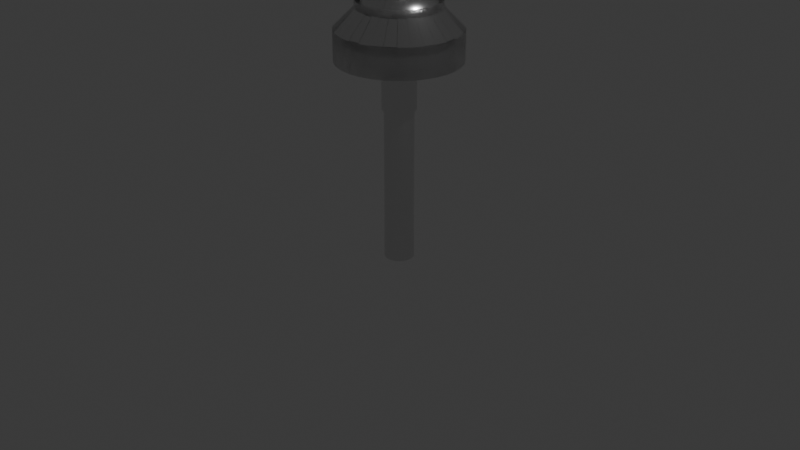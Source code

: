 # Source: bou.blend  (saved by Blender 4.0.36; exported with 4.5.12 LTS)
import bpy
from mathutils import Matrix  # noqa: F401  (used for matrix-valued properties, if any)

bpy.ops.wm.read_factory_settings(use_empty=True)
scene = bpy.context.scene
scene.name = 'Scene'

# ---- collections
col_collection = bpy.data.collections.new('Collection'); scene.collection.children.link(col_collection)

# ---- materials (node trees are filled in below, after node groups)
mat_x = bpy.data.materials.new('マテリアル')
mat_x.use_transparent_shadow = False

# ---- material node trees
mat_x.use_nodes = True; mat_x.node_tree.nodes.clear()
_N = mat_x.node_tree.nodes; _L = mat_x.node_tree.links
n0 = _N.new('ShaderNodeBsdfPrincipled'); n0.name = 'プリンシプルBSDF'; n0.location = (10, 300)
n0.inputs[1].default_value = 1.0
n0.inputs[2].default_value = 0.2
n0.inputs[3].default_value = 1.45
n1 = _N.new('ShaderNodeOutputMaterial'); n1.name = 'マテリアル出力'; n1.location = (300, 300)
_L.new(n0.outputs[0], n1.inputs[0])
n1.is_active_output = True

# ---- world
world_world = bpy.data.worlds.new('World'); scene.world = world_world
world_world.use_nodes = True; world_world.node_tree.nodes.clear()
_N = world_world.node_tree.nodes; _L = world_world.node_tree.links
n0 = _N.new('ShaderNodeOutputWorld'); n0.name = 'World Output'; n0.location = (300, 300)
n1 = _N.new('ShaderNodeBackground'); n1.name = 'Background'; n1.location = (10, 300)
n1.inputs[0].default_value = (0.05088, 0.05088, 0.05088, 1.0)
_L.new(n1.outputs[0], n0.inputs[0])
n0.is_active_output = True
world_world.color = (0.05088, 0.05088, 0.05088)
world_world.use_sun_shadow = False
world_world.sun_shadow_jitter_overblur = 0.0

# ---- cameras
cam_camera = bpy.data.cameras.new('Camera')
cam_camera.clip_end = 100.0
cam_camera.ortho_scale = 7.314

# ---- lights
light_light = bpy.data.lights.new('Light', 'POINT')
light_light.transmission_factor = 0.0
light_light.use_soft_falloff = False
light_light.energy = 1000.0
light_light.shadow_soft_size = 0.1
light_light.shadow_maximum_resolution = 0.006
light_light.use_absolute_resolution = True

# ---- meshes
me_004 = bpy.data.meshes.new('円柱.004')
me_004.from_pydata([(0.0, 1.0, -1.0), (0.0, 1.0, 1.0), (0.1951, 0.9808, -1.0), (0.1951, 0.9808, 1.0), (0.3827, 0.9239, -1.0), (0.3827, 0.9239, 1.0), (0.5556, 0.8315, -1.0), (0.5556, 0.8315, 1.0), (0.7071, 0.7071, -1.0), (0.7071, 0.7071, 1.0), (0.8315, 0.5556, -1.0), (0.8315, 0.5556, 1.0), (0.9239, 0.3827, -1.0), (0.9239, 0.3827, 1.0), (0.9808, 0.1951, -1.0), (0.9808, 0.1951, 1.0), (1.0, 0.0, -1.0), (1.0, 0.0, 1.0), (0.9808, -0.1951, -1.0), (0.9808, -0.1951, 1.0), (0.9239, -0.3827, -1.0), (0.9239, -0.3827, 1.0), (0.8315, -0.5556, -1.0), (0.8315, -0.5556, 1.0), (0.7071, -0.7071, -1.0), (0.7071, -0.7071, 1.0), (0.5556, -0.8315, -1.0), (0.5556, -0.8315, 1.0), (0.3827, -0.9239, -1.0), (0.3827, -0.9239, 1.0), (0.1951, -0.9808, -1.0), (0.1951, -0.9808, 1.0), (0.0, -1.0, -1.0), (0.0, -1.0, 1.0), (-0.1951, -0.9808, -1.0), (-0.1951, -0.9808, 1.0), (-0.3827, -0.9239, -1.0), (-0.3827, -0.9239, 1.0), (-0.5556, -0.8315, -1.0), (-0.5556, -0.8315, 1.0), (-0.7071, -0.7071, -1.0), (-0.7071, -0.7071, 1.0), (-0.8315, -0.5556, -1.0), (-0.8315, -0.5556, 1.0), (-0.9239, -0.3827, -1.0), (-0.9239, -0.3827, 1.0), (-0.9808, -0.1951, -1.0), (-0.9808, -0.1951, 1.0), (-1.0, 0.0, -1.0), (-1.0, 0.0, 1.0), (-0.9808, 0.1951, -1.0), (-0.9808, 0.1951, 1.0), (-0.9239, 0.3827, -1.0), (-0.9239, 0.3827, 1.0), (-0.8315, 0.5556, -1.0), (-0.8315, 0.5556, 1.0), (-0.7071, 0.7071, -1.0), (-0.7071, 0.7071, 1.0), (-0.5556, 0.8315, -1.0), (-0.5556, 0.8315, 1.0), (-0.3827, 0.9239, -1.0), (-0.3827, 0.9239, 1.0), (-0.1951, 0.9808, -1.0), (-0.1951, 0.9808, 1.0)], [], [(0, 1, 3, 2), (2, 3, 5, 4), (4, 5, 7, 6), (6, 7, 9, 8), (8, 9, 11, 10), (10, 11, 13, 12), (12, 13, 15, 14), (14, 15, 17, 16), (16, 17, 19, 18), (18, 19, 21, 20), (20, 21, 23, 22), (22, 23, 25, 24), (24, 25, 27, 26), (26, 27, 29, 28), (28, 29, 31, 30), (30, 31, 33, 32), (32, 33, 35, 34), (34, 35, 37, 36), (36, 37, 39, 38), (38, 39, 41, 40), (40, 41, 43, 42), (42, 43, 45, 44), (44, 45, 47, 46), (46, 47, 49, 48), (48, 49, 51, 50), (50, 51, 53, 52), (52, 53, 55, 54), (54, 55, 57, 56), (56, 57, 59, 58), (58, 59, 61, 60), (3, 1, 63, 61, 59, 57, 55, 53, 51, 49, 47, 45, 43, 41, 39, 37, 35, 33, 31, 29, 27, 25, 23, 21, 19, 17, 15, 13, 11, 9, 7, 5), (60, 61, 63, 62), (62, 63, 1, 0), (0, 2, 4, 6, 8, 10, 12, 14, 16, 18, 20, 22, 24, 26, 28, 30, 32, 34, 36, 38, 40, 42, 44, 46, 48, 50, 52, 54, 56, 58, 60, 62)])
me_004.polygons.foreach_set('use_smooth', [True] * 34)
_uv = me_004.uv_layers.new(name='UVマップ')
_uv.uv.foreach_set('vector', [1.0, 0.5, 1.0, 1.0, 0.9688, 1.0, 0.9688, 0.5, 0.9688, 0.5, 0.9688, 1.0, 0.9375, 1.0, 0.9375, 0.5, 0.9375, 0.5, 0.9375, 1.0, 0.9062, 1.0, 0.9062, 0.5, 0.9062, 0.5, 0.9062, 1.0, 0.875, 1.0, 0.875, 0.5, 0.875, 0.5, 0.875, 1.0, 0.8438, 1.0, 0.8438, 0.5, 0.8438, 0.5, 0.8438, 1.0, 0.8125, 1.0, 0.8125, 0.5, 0.8125, 0.5, 0.8125, 1.0, 0.7812, 1.0, 0.7812, 0.5, 0.7812, 0.5, 0.7812, 1.0, 0.75, 1.0, 0.75, 0.5, 0.75, 0.5, 0.75, 1.0, 0.7188, 1.0, 0.7188, 0.5, 0.7188, 0.5, 0.7188, 1.0, 0.6875, 1.0, 0.6875, 0.5, 0.6875, 0.5, 0.6875, 1.0, 0.6562, 1.0, 0.6562, 0.5, 0.6562, 0.5, 0.6562, 1.0, 0.625, 1.0, 0.625, 0.5, 0.625, 0.5, 0.625, 1.0, 0.5938, 1.0, 0.5938, 0.5, 0.5938, 0.5, 0.5938, 1.0, 0.5625, 1.0, 0.5625, 0.5, 0.5625, 0.5, 0.5625, 1.0, 0.5312, 1.0, 0.5312, 0.5, 0.5312, 0.5, 0.5312, 1.0, 0.5, 1.0, 0.5, 0.5, 0.5, 0.5, 0.5, 1.0, 0.4688, 1.0, 0.4688, 0.5, 0.4688, 0.5, 0.4688, 1.0, 0.4375, 1.0, 0.4375, 0.5, 0.4375, 0.5, 0.4375, 1.0, 0.4062, 1.0, 0.4062, 0.5, 0.4062, 0.5, 0.4062, 1.0, 0.375, 1.0, 0.375, 0.5, 0.375, 0.5, 0.375, 1.0, 0.3438, 1.0, 0.3438, 0.5, 0.3438, 0.5, 0.3438, 1.0, 0.3125, 1.0, 0.3125, 0.5, 0.3125, 0.5, 0.3125, 1.0, 0.2812, 1.0, 0.2812, 0.5, 0.2812, 0.5, 0.2812, 1.0, 0.25, 1.0, 0.25, 0.5, 0.25, 0.5, 0.25, 1.0, 0.2188, 1.0, 0.2188, 0.5, 0.2188, 0.5, 0.2188, 1.0, 0.1875, 1.0, 0.1875, 0.5, 0.1875, 0.5, 0.1875, 1.0, 0.1562, 1.0, 0.1562, 0.5, 0.1562, 0.5, 0.1562, 1.0, 0.125, 1.0, 0.125, 0.5, 0.125, 0.5, 0.125, 1.0, 0.09375, 1.0, 0.09375, 0.5, 0.09375, 0.5, 0.09375, 1.0, 0.0625, 1.0, 0.0625, 0.5, 0.2968, 0.4854, 0.25, 0.49, 0.2032, 0.4854, 0.1582, 0.4717, 0.1167, 0.4496, 0.08029, 0.4197, 0.05045, 0.3833, 0.02827, 0.3418, 0.01461, 0.2968, 0.01, 0.25, 0.01461, 0.2032, 0.02827, 0.1582, 0.05045, 0.1167, 0.08029, 0.08029, 0.1167, 0.05045, 0.1582, 0.02827, 0.2032, 0.01461, 0.25, 0.01, 0.2968, 0.01461, 0.3418, 0.02827, 0.3833, 0.05045, 0.4197, 0.08029, 0.4496, 0.1167, 0.4717, 0.1582, 0.4854, 0.2032, 0.49, 0.25, 0.4854, 0.2968, 0.4717, 0.3418, 0.4496, 0.3833, 0.4197, 0.4197, 0.3833, 0.4496, 0.3418, 0.4717, 0.0625, 0.5, 0.0625, 1.0, 0.03125, 1.0, 0.03125, 0.5, 0.03125, 0.5, 0.03125, 1.0, 0.0, 1.0, 0.0, 0.5, 0.75, 0.49, 0.7968, 0.4854, 0.8418, 0.4717, 0.8833, 0.4496, 0.9197, 0.4197, 0.9496, 0.3833, 0.9717, 0.3418, 0.9854, 0.2968, 0.99, 0.25, 0.9854, 0.2032, 0.9717, 0.1582, 0.9496, 0.1167, 0.9197, 0.08029, 0.8833, 0.05045, 0.8418, 0.02827, 0.7968, 0.01461, 0.75, 0.01, 0.7032, 0.01461, 0.6582, 0.02827, 0.6167, 0.05045, 0.5803, 0.08029, 0.5504, 0.1167, 0.5283, 0.1582, 0.5146, 0.2032, 0.51, 0.25, 0.5146, 0.2968, 0.5283, 0.3418, 0.5504, 0.3833, 0.5803, 0.4197, 0.6167, 0.4496, 0.6582, 0.4717, 0.7032, 0.4854])
me_004.materials.append(mat_x)
me_004.update()
me_001 = bpy.data.meshes.new('円柱.001')
me_001.from_pydata([(0.0, 2.099, 0.9578), (0.4096, 2.059, 0.9578), (-0.4096, 2.059, 0.9578), (0.0, 3.333, 1.188), (0.0, 4.977, 1.495), (-0.6502, 3.269, 1.188), (0.6502, 3.269, 1.188), (0.0, 3.333, 1.071), (-0.6502, 3.269, 1.071), (0.6502, 3.269, 1.071), (1.275, 3.079, 1.071), (1.852, 2.771, 1.071), (1.275, 3.079, 1.188), (0.8034, 1.94, 0.9578), (1.905, 4.598, 1.495), (1.852, 2.771, 1.188), (1.166, 1.746, 0.9578), (2.765, 4.138, 1.495), (2.357, 2.357, 1.188), (1.484, 1.484, 0.9578), (3.519, 3.519, 1.495), (2.771, 1.852, 1.188), (2.357, 2.357, 1.071), (2.771, 1.852, 1.071), (3.079, 1.275, 1.071), (3.269, 0.6502, 1.071), (3.079, 1.275, 1.188), (1.94, 0.8034, 0.9578), (4.598, 1.905, 1.495), (3.269, 0.6502, 1.188), (2.059, 0.4096, 0.9578), (4.881, 0.9709, 1.495), (3.333, 0.0, 1.188), (2.099, 0.0, 0.9578), (4.977, 0.0, 1.495), (3.269, -0.6502, 1.188), (3.333, 1.561e-09, 1.071), (3.269, -0.6502, 1.071), (3.079, -1.275, 1.071), (2.771, -1.852, 1.071), (3.079, -1.275, 1.188), (1.94, -0.8034, 0.9578), (4.598, -1.905, 1.495), (2.771, -1.852, 1.188), (1.746, -1.166, 0.9578), (4.138, -2.765, 1.495), (2.357, -2.357, 1.188), (1.484, -1.484, 0.9578), (3.519, -3.519, 1.495), (1.852, -2.771, 1.188), (2.357, -2.357, 1.071), (1.852, -2.771, 1.071), (1.275, -3.079, 1.071), (0.6502, -3.269, 1.071), (1.275, -3.079, 1.188), (0.8034, -1.94, 0.9578), (1.905, -4.598, 1.495), (0.6502, -3.269, 1.188), (0.4096, -2.059, 0.9578), (0.9709, -4.881, 1.495), (0.0, -3.333, 1.188), (0.0, -2.099, 0.9578), (0.0, -4.977, 1.495), (-0.6502, -3.269, 1.188), (0.0, -3.333, 1.071), (-0.6502, -3.269, 1.071), (-1.275, -3.079, 1.071), (-1.852, -2.771, 1.071), (-1.275, -3.079, 1.188), (-0.8034, -1.94, 0.9578), (-1.905, -4.598, 1.495), (-1.852, -2.771, 1.188), (-1.166, -1.746, 0.9578), (-2.765, -4.138, 1.495), (-2.357, -2.357, 1.188), (-1.484, -1.484, 0.9578), (-3.519, -3.519, 1.495), (-2.771, -1.852, 1.188), (-2.357, -2.357, 1.071), (-2.771, -1.852, 1.071), (-3.079, -1.275, 1.071), (-3.269, -0.6502, 1.071), (-3.079, -1.275, 1.188), (-1.94, -0.8034, 0.9578), (-4.598, -1.905, 1.495), (-3.269, -0.6502, 1.188), (-2.059, -0.4096, 0.9578), (-4.881, -0.9709, 1.495), (-3.333, 0.0, 1.188), (-2.099, 0.0, 0.9578), (-4.977, 0.0, 1.495), (-3.269, 0.6502, 1.188), (-3.333, 1.561e-09, 1.071), (-3.269, 0.6502, 1.071), (-3.079, 1.275, 1.071), (-2.771, 1.852, 1.071), (-3.079, 1.275, 1.188), (-1.94, 0.8034, 0.9578), (-4.598, 1.905, 1.495), (-2.771, 1.852, 1.188), (-1.746, 1.166, 0.9578), (-4.138, 2.765, 1.495), (-2.357, 2.357, 1.188), (-1.484, 1.484, 0.9578), (-3.519, 3.519, 1.495), (-1.852, 2.771, 1.188), (-2.357, 2.357, 1.071), (-1.852, 2.771, 1.071), (-1.275, 3.079, 1.071), (-1.275, 3.079, 1.188), (-0.8034, 1.94, 0.9578), (-1.905, 4.598, 1.495), (-2.765, 4.138, 1.495), (-0.9709, 4.881, 1.495), (-1.166, 1.746, 0.9578), (-4.881, 0.9709, 1.495), (-2.059, 0.4096, 0.9578), (-4.138, -2.765, 1.495), (-1.746, -1.166, 0.9578), (-0.9709, -4.881, 1.495), (-0.4096, -2.059, 0.9578), (2.765, -4.138, 1.495), (1.166, -1.746, 0.9578), (4.881, -0.9709, 1.495), (2.059, -0.4096, 0.9578), (4.138, 2.765, 1.495), (1.746, 1.166, 0.9578), (0.9709, 4.881, 1.495)], [], [(0, 1, 13, 16, 19, 126, 27, 30, 33, 124, 41, 44, 47, 122, 55, 58, 61, 120, 69, 72, 75, 118, 83, 86, 89, 116, 97, 100, 103, 114, 110, 2), (3, 6, 1, 0), (5, 3, 0, 2), (4, 127, 6, 3), (113, 4, 3, 5), (5, 3, 7, 8), (3, 6, 9, 7), (6, 12, 10, 9), (12, 15, 11, 10), (12, 15, 16, 13), (6, 12, 13, 1), (127, 14, 12, 6), (14, 17, 15, 12), (15, 18, 19, 16), (17, 20, 18, 15), (15, 18, 22, 11), (18, 21, 126, 19), (20, 125, 21, 18), (18, 21, 23, 22), (21, 26, 24, 23), (26, 29, 25, 24), (26, 29, 30, 27), (21, 26, 27, 126), (125, 28, 26, 21), (28, 31, 29, 26), (29, 32, 33, 30), (31, 34, 32, 29), (29, 32, 36, 25), (32, 35, 124, 33), (34, 123, 35, 32), (32, 35, 37, 36), (35, 40, 38, 37), (40, 43, 39, 38), (40, 43, 44, 41), (35, 40, 41, 124), (123, 42, 40, 35), (42, 45, 43, 40), (43, 46, 47, 44), (45, 48, 46, 43), (43, 46, 50, 39), (46, 49, 122, 47), (48, 121, 49, 46), (46, 49, 51, 50), (49, 54, 52, 51), (54, 57, 53, 52), (54, 57, 58, 55), (49, 54, 55, 122), (121, 56, 54, 49), (56, 59, 57, 54), (57, 60, 61, 58), (59, 62, 60, 57), (57, 60, 64, 53), (60, 63, 120, 61), (62, 119, 63, 60), (60, 63, 65, 64), (63, 68, 66, 65), (68, 71, 67, 66), (68, 71, 72, 69), (63, 68, 69, 120), (119, 70, 68, 63), (70, 73, 71, 68), (71, 74, 75, 72), (73, 76, 74, 71), (71, 74, 78, 67), (74, 77, 118, 75), (76, 117, 77, 74), (74, 77, 79, 78), (77, 82, 80, 79), (82, 85, 81, 80), (82, 85, 86, 83), (77, 82, 83, 118), (117, 84, 82, 77), (84, 87, 85, 82), (85, 88, 89, 86), (87, 90, 88, 85), (85, 88, 92, 81), (88, 91, 116, 89), (90, 115, 91, 88), (88, 91, 93, 92), (91, 96, 94, 93), (96, 99, 95, 94), (96, 99, 100, 97), (91, 96, 97, 116), (115, 98, 96, 91), (98, 101, 99, 96), (99, 102, 103, 100), (101, 104, 102, 99), (99, 102, 106, 95), (102, 105, 114, 103), (104, 112, 105, 102), (102, 105, 107, 106), (105, 109, 108, 107), (109, 5, 8, 108), (109, 5, 2, 110), (105, 109, 110, 114), (112, 111, 109, 105), (111, 113, 5, 109)])
me_001.polygons.foreach_set('use_smooth', [True] * 97)
_uv = me_001.uv_layers.new(name='UVマップ')
_uv.uv.foreach_set('vector', [0.75, 0.3512, 0.7698, 0.3493, 0.7887, 0.3435, 0.8062, 0.3342, 0.8216, 0.3216, 0.8342, 0.3062, 0.8435, 0.2887, 0.8493, 0.2698, 0.8512, 0.25, 0.8493, 0.2302, 0.8435, 0.2113, 0.8342, 0.1938, 0.8216, 0.1784, 0.8062, 0.1658, 0.7887, 0.1565, 0.7698, 0.1507, 0.75, 0.1488, 0.7302, 0.1507, 0.7113, 0.1565, 0.6938, 0.1658, 0.6784, 0.1784, 0.6658, 0.1938, 0.6565, 0.2113, 0.6507, 0.2302, 0.6488, 0.25, 0.6507, 0.2698, 0.6565, 0.2887, 0.6658, 0.3062, 0.6784, 0.3216, 0.6938, 0.3342, 0.7113, 0.3435, 0.7302, 0.3493, 0.75, 0.4107, 0.7814, 0.4076, 0.7698, 0.3493, 0.75, 0.3512, 0.7186, 0.4076, 0.75, 0.4107, 0.75, 0.3512, 0.7302, 0.3493, 0.75, 0.49, 0.7968, 0.4854, 0.7814, 0.4076, 0.75, 0.4107, 0.7032, 0.4854, 0.75, 0.49, 0.75, 0.4107, 0.7186, 0.4076, 0.7186, 0.4076, 0.75, 0.4107, 0.75, 0.4107, 0.7186, 0.4076, 0.75, 0.4107, 0.7814, 0.4076, 0.7814, 0.4076, 0.75, 0.4107, 0.7814, 0.4076, 0.8115, 0.3985, 0.8115, 0.3985, 0.7814, 0.4076, 0.8115, 0.3985, 0.8393, 0.3836, 0.8393, 0.3836, 0.8115, 0.3985, 0.8115, 0.3985, 0.8393, 0.3836, 0.8062, 0.3342, 0.7887, 0.3435, 0.7814, 0.4076, 0.8115, 0.3985, 0.7887, 0.3435, 0.7698, 0.3493, 0.7968, 0.4854, 0.8418, 0.4717, 0.8115, 0.3985, 0.7814, 0.4076, 0.8418, 0.4717, 0.8833, 0.4496, 0.8393, 0.3836, 0.8115, 0.3985, 0.8393, 0.3836, 0.8636, 0.3636, 0.8216, 0.3216, 0.8062, 0.3342, 0.8833, 0.4496, 0.9197, 0.4197, 0.8636, 0.3636, 0.8393, 0.3836, 0.8393, 0.3836, 0.8636, 0.3636, 0.8636, 0.3636, 0.8393, 0.3836, 0.8636, 0.3636, 0.8836, 0.3393, 0.8342, 0.3062, 0.8216, 0.3216, 0.9197, 0.4197, 0.9496, 0.3833, 0.8836, 0.3393, 0.8636, 0.3636, 0.8636, 0.3636, 0.8836, 0.3393, 0.8836, 0.3393, 0.8636, 0.3636, 0.8836, 0.3393, 0.8985, 0.3115, 0.8985, 0.3115, 0.8836, 0.3393, 0.8985, 0.3115, 0.9076, 0.2814, 0.9076, 0.2814, 0.8985, 0.3115, 0.8985, 0.3115, 0.9076, 0.2814, 0.8493, 0.2698, 0.8435, 0.2887, 0.8836, 0.3393, 0.8985, 0.3115, 0.8435, 0.2887, 0.8342, 0.3062, 0.9496, 0.3833, 0.9717, 0.3418, 0.8985, 0.3115, 0.8836, 0.3393, 0.9717, 0.3418, 0.9854, 0.2968, 0.9076, 0.2814, 0.8985, 0.3115, 0.9076, 0.2814, 0.9107, 0.25, 0.8512, 0.25, 0.8493, 0.2698, 0.9854, 0.2968, 0.99, 0.25, 0.9107, 0.25, 0.9076, 0.2814, 0.9076, 0.2814, 0.9107, 0.25, 0.9107, 0.25, 0.9076, 0.2814, 0.9107, 0.25, 0.9076, 0.2186, 0.8493, 0.2302, 0.8512, 0.25, 0.99, 0.25, 0.9854, 0.2032, 0.9076, 0.2186, 0.9107, 0.25, 0.9107, 0.25, 0.9076, 0.2186, 0.9076, 0.2186, 0.9107, 0.25, 0.9076, 0.2186, 0.8985, 0.1885, 0.8985, 0.1885, 0.9076, 0.2186, 0.8985, 0.1885, 0.8836, 0.1607, 0.8836, 0.1607, 0.8985, 0.1885, 0.8985, 0.1885, 0.8836, 0.1607, 0.8342, 0.1938, 0.8435, 0.2113, 0.9076, 0.2186, 0.8985, 0.1885, 0.8435, 0.2113, 0.8493, 0.2302, 0.9854, 0.2032, 0.9717, 0.1582, 0.8985, 0.1885, 0.9076, 0.2186, 0.9717, 0.1582, 0.9496, 0.1167, 0.8836, 0.1607, 0.8985, 0.1885, 0.8836, 0.1607, 0.8636, 0.1364, 0.8216, 0.1784, 0.8342, 0.1938, 0.9496, 0.1167, 0.9197, 0.08029, 0.8636, 0.1364, 0.8836, 0.1607, 0.8836, 0.1607, 0.8636, 0.1364, 0.8636, 0.1364, 0.8836, 0.1607, 0.8636, 0.1364, 0.8393, 0.1164, 0.8062, 0.1658, 0.8216, 0.1784, 0.9197, 0.08029, 0.8833, 0.05045, 0.8393, 0.1164, 0.8636, 0.1364, 0.8636, 0.1364, 0.8393, 0.1164, 0.8393, 0.1164, 0.8636, 0.1364, 0.8393, 0.1164, 0.8115, 0.1015, 0.8115, 0.1015, 0.8393, 0.1164, 0.8115, 0.1015, 0.7814, 0.09238, 0.7814, 0.09238, 0.8115, 0.1015, 0.8115, 0.1015, 0.7814, 0.09238, 0.7698, 0.1507, 0.7887, 0.1565, 0.8393, 0.1164, 0.8115, 0.1015, 0.7887, 0.1565, 0.8062, 0.1658, 0.8833, 0.05045, 0.8418, 0.02827, 0.8115, 0.1015, 0.8393, 0.1164, 0.8418, 0.02827, 0.7968, 0.01461, 0.7814, 0.09238, 0.8115, 0.1015, 0.7814, 0.09238, 0.75, 0.08929, 0.75, 0.1488, 0.7698, 0.1507, 0.7968, 0.01461, 0.75, 0.01, 0.75, 0.08929, 0.7814, 0.09238, 0.7814, 0.09238, 0.75, 0.08929, 0.75, 0.08929, 0.7814, 0.09238, 0.75, 0.08929, 0.7186, 0.09238, 0.7302, 0.1507, 0.75, 0.1488, 0.75, 0.01, 0.7032, 0.01461, 0.7186, 0.09238, 0.75, 0.08929, 0.75, 0.08929, 0.7186, 0.09238, 0.7186, 0.09238, 0.75, 0.08929, 0.7186, 0.09238, 0.6885, 0.1015, 0.6885, 0.1015, 0.7186, 0.09238, 0.6885, 0.1015, 0.6607, 0.1164, 0.6607, 0.1164, 0.6885, 0.1015, 0.6885, 0.1015, 0.6607, 0.1164, 0.6938, 0.1658, 0.7113, 0.1565, 0.7186, 0.09238, 0.6885, 0.1015, 0.7113, 0.1565, 0.7302, 0.1507, 0.7032, 0.01461, 0.6582, 0.02827, 0.6885, 0.1015, 0.7186, 0.09238, 0.6582, 0.02827, 0.6167, 0.05045, 0.6607, 0.1164, 0.6885, 0.1015, 0.6607, 0.1164, 0.6364, 0.1364, 0.6784, 0.1784, 0.6938, 0.1658, 0.6167, 0.05045, 0.5803, 0.08029, 0.6364, 0.1364, 0.6607, 0.1164, 0.6607, 0.1164, 0.6364, 0.1364, 0.6364, 0.1364, 0.6607, 0.1164, 0.6364, 0.1364, 0.6164, 0.1607, 0.6658, 0.1938, 0.6784, 0.1784, 0.5803, 0.08029, 0.5504, 0.1167, 0.6164, 0.1607, 0.6364, 0.1364, 0.6364, 0.1364, 0.6164, 0.1607, 0.6164, 0.1607, 0.6364, 0.1364, 0.6164, 0.1607, 0.6015, 0.1885, 0.6015, 0.1885, 0.6164, 0.1607, 0.6015, 0.1885, 0.5924, 0.2186, 0.5924, 0.2186, 0.6015, 0.1885, 0.6015, 0.1885, 0.5924, 0.2186, 0.6507, 0.2302, 0.6565, 0.2113, 0.6164, 0.1607, 0.6015, 0.1885, 0.6565, 0.2113, 0.6658, 0.1938, 0.5504, 0.1167, 0.5283, 0.1582, 0.6015, 0.1885, 0.6164, 0.1607, 0.5283, 0.1582, 0.5146, 0.2032, 0.5924, 0.2186, 0.6015, 0.1885, 0.5924, 0.2186, 0.5893, 0.25, 0.6488, 0.25, 0.6507, 0.2302, 0.5146, 0.2032, 0.51, 0.25, 0.5893, 0.25, 0.5924, 0.2186, 0.5924, 0.2186, 0.5893, 0.25, 0.5893, 0.25, 0.5924, 0.2186, 0.5893, 0.25, 0.5924, 0.2814, 0.6507, 0.2698, 0.6488, 0.25, 0.51, 0.25, 0.5146, 0.2968, 0.5924, 0.2814, 0.5893, 0.25, 0.5893, 0.25, 0.5924, 0.2814, 0.5924, 0.2814, 0.5893, 0.25, 0.5924, 0.2814, 0.6015, 0.3115, 0.6015, 0.3115, 0.5924, 0.2814, 0.6015, 0.3115, 0.6164, 0.3393, 0.6164, 0.3393, 0.6015, 0.3115, 0.6015, 0.3115, 0.6164, 0.3393, 0.6658, 0.3062, 0.6565, 0.2887, 0.5924, 0.2814, 0.6015, 0.3115, 0.6565, 0.2887, 0.6507, 0.2698, 0.5146, 0.2968, 0.5283, 0.3418, 0.6015, 0.3115, 0.5924, 0.2814, 0.5283, 0.3418, 0.5504, 0.3833, 0.6164, 0.3393, 0.6015, 0.3115, 0.6164, 0.3393, 0.6364, 0.3636, 0.6784, 0.3216, 0.6658, 0.3062, 0.5504, 0.3833, 0.5803, 0.4197, 0.6364, 0.3636, 0.6164, 0.3393, 0.6164, 0.3393, 0.6364, 0.3636, 0.6364, 0.3636, 0.6164, 0.3393, 0.6364, 0.3636, 0.6607, 0.3836, 0.6938, 0.3342, 0.6784, 0.3216, 0.5803, 0.4197, 0.6167, 0.4496, 0.6607, 0.3836, 0.6364, 0.3636, 0.6364, 0.3636, 0.6607, 0.3836, 0.6607, 0.3836, 0.6364, 0.3636, 0.6607, 0.3836, 0.6885, 0.3985, 0.6885, 0.3985, 0.6607, 0.3836, 0.6885, 0.3985, 0.7186, 0.4076, 0.7186, 0.4076, 0.6885, 0.3985, 0.6885, 0.3985, 0.7186, 0.4076, 0.7302, 0.3493, 0.7113, 0.3435, 0.6607, 0.3836, 0.6885, 0.3985, 0.7113, 0.3435, 0.6938, 0.3342, 0.6167, 0.4496, 0.6582, 0.4717, 0.6885, 0.3985, 0.6607, 0.3836, 0.6582, 0.4717, 0.7032, 0.4854, 0.7186, 0.4076, 0.6885, 0.3985])
me_001.materials.append(mat_x)
me_001.update()
me_003 = bpy.data.meshes.new('円柱.003')
me_003.from_pydata([(0.0, 1.133, 0.9942), (0.2211, 1.112, 0.9942), (0.0, 1.133, 9.738), (-0.2211, 1.112, 0.9942), (-0.4337, 1.047, 0.9942), (-0.2211, 1.112, 9.738), (-0.4337, 1.047, 9.738), (-0.6296, 0.9423, 9.738), (-0.8014, 0.8014, 9.738), (-0.6296, 0.9423, 0.9942), (-0.8014, 0.8014, 0.9942), (-0.9423, 0.6296, 0.9942), (-1.047, 0.4337, 0.9942), (-0.9423, 0.6296, 9.738), (-1.047, 0.4337, 9.738), (-1.112, 0.2211, 9.738), (-1.133, 0.0, 9.738), (-1.112, 0.2211, 0.9942), (-1.133, 0.0, 0.9942), (-1.112, -0.2211, 0.9942), (-1.047, -0.4337, 0.9942), (-1.112, -0.2211, 9.738), (-1.047, -0.4337, 9.738), (-0.9423, -0.6296, 9.738), (-0.8014, -0.8014, 9.738), (-0.9423, -0.6296, 0.9942), (-0.8014, -0.8014, 0.9942), (-0.6296, -0.9423, 0.9942), (-0.4337, -1.047, 0.9942), (-0.6296, -0.9423, 9.738), (-0.4337, -1.047, 9.738), (-0.2211, -1.112, 9.738), (0.0, -1.133, 9.738), (-0.2211, -1.112, 0.9942), (0.0, -1.133, 0.9942), (0.2211, -1.112, 0.9942), (0.4337, -1.047, 0.9942), (0.2211, -1.112, 9.738), (0.4337, -1.047, 9.738), (0.6296, -0.9423, 9.738), (0.8014, -0.8014, 9.738), (0.6296, -0.9423, 0.9942), (0.8014, -0.8014, 0.9942), (0.9423, -0.6296, 0.9942), (1.047, -0.4337, 0.9942), (0.9423, -0.6296, 9.738), (1.047, -0.4337, 9.738), (1.112, -0.2211, 9.738), (1.133, 0.0, 9.738), (1.112, -0.2211, 0.9942), (1.133, 0.0, 0.9942), (1.112, 0.2211, 0.9942), (1.047, 0.4337, 0.9942), (1.112, 0.2211, 9.738), (1.047, 0.4337, 9.738), (0.9423, 0.6296, 9.738), (0.8014, 0.8014, 9.738), (0.9423, 0.6296, 0.9942), (0.8014, 0.8014, 0.9942), (0.6296, 0.9423, 0.9942), (0.4337, 1.047, 0.9942), (0.6296, 0.9423, 9.738), (0.4337, 1.047, 9.738), (0.2211, 1.112, 9.738)], [], [(0, 1, 60, 59, 58, 57, 52, 51, 50, 49, 44, 43, 42, 41, 36, 35, 34, 33, 28, 27, 26, 25, 20, 19, 18, 17, 12, 11, 10, 9, 4, 3), (0, 2, 63, 1), (3, 5, 2, 0), (4, 6, 5, 3), (63, 2, 5, 6, 7, 8, 13, 14, 15, 16, 21, 22, 23, 24, 29, 30, 31, 32, 37, 38, 39, 40, 45, 46, 47, 48, 53, 54, 55, 56, 61, 62), (9, 7, 6, 4), (10, 8, 7, 9), (11, 13, 8, 10), (12, 14, 13, 11), (17, 15, 14, 12), (18, 16, 15, 17), (19, 21, 16, 18), (20, 22, 21, 19), (25, 23, 22, 20), (26, 24, 23, 25), (27, 29, 24, 26), (28, 30, 29, 27), (33, 31, 30, 28), (34, 32, 31, 33), (35, 37, 32, 34), (36, 38, 37, 35), (41, 39, 38, 36), (42, 40, 39, 41), (43, 45, 40, 42), (44, 46, 45, 43), (49, 47, 46, 44), (50, 48, 47, 49), (51, 53, 48, 50), (52, 54, 53, 51), (57, 55, 54, 52), (58, 56, 55, 57), (59, 61, 56, 58), (60, 62, 61, 59), (1, 63, 62, 60)])
me_003.polygons.foreach_set('use_smooth', [True] * 34)
_uv = me_003.uv_layers.new(name='UVマップ')
_uv.uv.foreach_set('vector', [0.75, 0.49, 0.7968, 0.4854, 0.8418, 0.4717, 0.8833, 0.4496, 0.9197, 0.4197, 0.9496, 0.3833, 0.9717, 0.3418, 0.9854, 0.2968, 0.99, 0.25, 0.9854, 0.2032, 0.9717, 0.1582, 0.9496, 0.1167, 0.9197, 0.08029, 0.8833, 0.05045, 0.8418, 0.02827, 0.7968, 0.01461, 0.75, 0.01, 0.7032, 0.01461, 0.6582, 0.02827, 0.6167, 0.05045, 0.5803, 0.08029, 0.5504, 0.1167, 0.5283, 0.1582, 0.5146, 0.2032, 0.51, 0.25, 0.5146, 0.2968, 0.5283, 0.3418, 0.5504, 0.3833, 0.5803, 0.4197, 0.6167, 0.4496, 0.6582, 0.4717, 0.7032, 0.4854, 1.0, 0.5, 1.0, 1.0, 0.9688, 1.0, 0.9688, 0.5, 0.03125, 0.5, 0.03125, 1.0, 0.0, 1.0, 0.0, 0.5, 0.0625, 0.5, 0.0625, 1.0, 0.03125, 1.0, 0.03125, 0.5, 0.2968, 0.4854, 0.25, 0.49, 0.2032, 0.4854, 0.1582, 0.4717, 0.1167, 0.4496, 0.08029, 0.4197, 0.05045, 0.3833, 0.02827, 0.3418, 0.01461, 0.2968, 0.01, 0.25, 0.01461, 0.2032, 0.02827, 0.1582, 0.05045, 0.1167, 0.08029, 0.08029, 0.1167, 0.05045, 0.1582, 0.02827, 0.2032, 0.01461, 0.25, 0.01, 0.2968, 0.01461, 0.3418, 0.02827, 0.3833, 0.05045, 0.4197, 0.08029, 0.4496, 0.1167, 0.4717, 0.1582, 0.4854, 0.2032, 0.49, 0.25, 0.4854, 0.2968, 0.4717, 0.3418, 0.4496, 0.3833, 0.4197, 0.4197, 0.3833, 0.4496, 0.3418, 0.4717, 0.09375, 0.5, 0.09375, 1.0, 0.0625, 1.0, 0.0625, 0.5, 0.125, 0.5, 0.125, 1.0, 0.09375, 1.0, 0.09375, 0.5, 0.1562, 0.5, 0.1562, 1.0, 0.125, 1.0, 0.125, 0.5, 0.1875, 0.5, 0.1875, 1.0, 0.1562, 1.0, 0.1562, 0.5, 0.2188, 0.5, 0.2188, 1.0, 0.1875, 1.0, 0.1875, 0.5, 0.25, 0.5, 0.25, 1.0, 0.2188, 1.0, 0.2188, 0.5, 0.2812, 0.5, 0.2812, 1.0, 0.25, 1.0, 0.25, 0.5, 0.3125, 0.5, 0.3125, 1.0, 0.2812, 1.0, 0.2812, 0.5, 0.3438, 0.5, 0.3438, 1.0, 0.3125, 1.0, 0.3125, 0.5, 0.375, 0.5, 0.375, 1.0, 0.3438, 1.0, 0.3438, 0.5, 0.4062, 0.5, 0.4062, 1.0, 0.375, 1.0, 0.375, 0.5, 0.4375, 0.5, 0.4375, 1.0, 0.4062, 1.0, 0.4062, 0.5, 0.4688, 0.5, 0.4688, 1.0, 0.4375, 1.0, 0.4375, 0.5, 0.5, 0.5, 0.5, 1.0, 0.4688, 1.0, 0.4688, 0.5, 0.5312, 0.5, 0.5312, 1.0, 0.5, 1.0, 0.5, 0.5, 0.5625, 0.5, 0.5625, 1.0, 0.5312, 1.0, 0.5312, 0.5, 0.5938, 0.5, 0.5938, 1.0, 0.5625, 1.0, 0.5625, 0.5, 0.625, 0.5, 0.625, 1.0, 0.5938, 1.0, 0.5938, 0.5, 0.6562, 0.5, 0.6562, 1.0, 0.625, 1.0, 0.625, 0.5, 0.6875, 0.5, 0.6875, 1.0, 0.6562, 1.0, 0.6562, 0.5, 0.7188, 0.5, 0.7188, 1.0, 0.6875, 1.0, 0.6875, 0.5, 0.75, 0.5, 0.75, 1.0, 0.7188, 1.0, 0.7188, 0.5, 0.7812, 0.5, 0.7812, 1.0, 0.75, 1.0, 0.75, 0.5, 0.8125, 0.5, 0.8125, 1.0, 0.7812, 1.0, 0.7812, 0.5, 0.8438, 0.5, 0.8438, 1.0, 0.8125, 1.0, 0.8125, 0.5, 0.875, 0.5, 0.875, 1.0, 0.8438, 1.0, 0.8438, 0.5, 0.9062, 0.5, 0.9062, 1.0, 0.875, 1.0, 0.875, 0.5, 0.9375, 0.5, 0.9375, 1.0, 0.9062, 1.0, 0.9062, 0.5, 0.9688, 0.5, 0.9688, 1.0, 0.9375, 1.0, 0.9375, 0.5])
me_003.materials.append(mat_x)
me_003.update()
me_005 = bpy.data.meshes.new('円柱.005')
me_005.from_pydata([(0.0, 2.099, 0.9578), (0.4096, 2.059, 0.9578), (-0.4096, 2.059, 0.9578), (0.0, 3.333, 1.188), (0.0, 4.977, 1.495), (-0.6502, 3.269, 1.188), (0.6502, 3.269, 1.188), (0.0, 3.333, 1.071), (-0.6502, 3.269, 1.071), (0.6502, 3.269, 1.071), (1.275, 3.079, 1.071), (1.852, 2.771, 1.071), (1.275, 3.079, 1.188), (0.8034, 1.94, 0.9578), (1.905, 4.598, 1.495), (1.852, 2.771, 1.188), (1.166, 1.746, 0.9578), (2.765, 4.138, 1.495), (2.357, 2.357, 1.188), (1.484, 1.484, 0.9578), (3.519, 3.519, 1.495), (2.771, 1.852, 1.188), (2.357, 2.357, 1.071), (2.771, 1.852, 1.071), (3.079, 1.275, 1.071), (3.269, 0.6502, 1.071), (3.079, 1.275, 1.188), (1.94, 0.8034, 0.9578), (4.598, 1.905, 1.495), (3.269, 0.6502, 1.188), (2.059, 0.4096, 0.9578), (4.881, 0.9709, 1.495), (3.333, 0.0, 1.188), (2.099, 0.0, 0.9578), (4.977, 0.0, 1.495), (3.269, -0.6502, 1.188), (3.333, 1.561e-09, 1.071), (3.269, -0.6502, 1.071), (3.079, -1.275, 1.071), (2.771, -1.852, 1.071), (3.079, -1.275, 1.188), (1.94, -0.8034, 0.9578), (4.598, -1.905, 1.495), (2.771, -1.852, 1.188), (1.746, -1.166, 0.9578), (4.138, -2.765, 1.495), (2.357, -2.357, 1.188), (1.484, -1.484, 0.9578), (3.519, -3.519, 1.495), (1.852, -2.771, 1.188), (2.357, -2.357, 1.071), (1.852, -2.771, 1.071), (1.275, -3.079, 1.071), (0.6502, -3.269, 1.071), (1.275, -3.079, 1.188), (0.8034, -1.94, 0.9578), (1.905, -4.598, 1.495), (0.6502, -3.269, 1.188), (0.4096, -2.059, 0.9578), (0.9709, -4.881, 1.495), (0.0, -3.333, 1.188), (0.0, -2.099, 0.9578), (0.0, -4.977, 1.495), (-0.6502, -3.269, 1.188), (0.0, -3.333, 1.071), (-0.6502, -3.269, 1.071), (-1.275, -3.079, 1.071), (-1.852, -2.771, 1.071), (-1.275, -3.079, 1.188), (-0.8034, -1.94, 0.9578), (-1.905, -4.598, 1.495), (-1.852, -2.771, 1.188), (-1.166, -1.746, 0.9578), (-2.765, -4.138, 1.495), (-2.357, -2.357, 1.188), (-1.484, -1.484, 0.9578), (-3.519, -3.519, 1.495), (-2.771, -1.852, 1.188), (-2.357, -2.357, 1.071), (-2.771, -1.852, 1.071), (-3.079, -1.275, 1.071), (-3.269, -0.6502, 1.071), (-3.079, -1.275, 1.188), (-1.94, -0.8034, 0.9578), (-4.598, -1.905, 1.495), (-3.269, -0.6502, 1.188), (-2.059, -0.4096, 0.9578), (-4.881, -0.9709, 1.495), (-3.333, 0.0, 1.188), (-2.099, 0.0, 0.9578), (-4.977, 0.0, 1.495), (-3.269, 0.6502, 1.188), (-3.333, 1.561e-09, 1.071), (-3.269, 0.6502, 1.071), (-3.079, 1.275, 1.071), (-2.771, 1.852, 1.071), (-3.079, 1.275, 1.188), (-1.94, 0.8034, 0.9578), (-4.598, 1.905, 1.495), (-2.771, 1.852, 1.188), (-1.746, 1.166, 0.9578), (-4.138, 2.765, 1.495), (-2.357, 2.357, 1.188), (-1.484, 1.484, 0.9578), (-3.519, 3.519, 1.495), (-1.852, 2.771, 1.188), (-2.357, 2.357, 1.071), (-1.852, 2.771, 1.071), (-1.275, 3.079, 1.071), (-1.275, 3.079, 1.188), (-0.8034, 1.94, 0.9578), (-1.905, 4.598, 1.495), (-2.765, 4.138, 1.495), (-0.9709, 4.881, 1.495), (-1.166, 1.746, 0.9578), (-4.881, 0.9709, 1.495), (-2.059, 0.4096, 0.9578), (-4.138, -2.765, 1.495), (-1.746, -1.166, 0.9578), (-0.9709, -4.881, 1.495), (-0.4096, -2.059, 0.9578), (2.765, -4.138, 1.495), (1.166, -1.746, 0.9578), (4.881, -0.9709, 1.495), (2.059, -0.4096, 0.9578), (4.138, 2.765, 1.495), (1.746, 1.166, 0.9578), (0.9709, 4.881, 1.495), (-3.557e-07, 4.977, 1.951), (1.905, 4.598, 1.951), (2.765, 4.138, 1.951), (3.519, 3.519, 1.951), (4.598, 1.905, 1.951), (4.881, 0.9709, 1.951), (4.977, -2.511e-07, 1.951), (4.598, -1.905, 1.951), (4.138, -2.765, 1.951), (3.519, -3.519, 1.951), (1.905, -4.598, 1.951), (0.9709, -4.881, 1.951), (-3.557e-07, -4.977, 1.951), (-1.905, -4.598, 1.951), (-2.765, -4.138, 1.951), (-3.519, -3.519, 1.951), (-4.598, -1.905, 1.951), (-4.881, -0.9709, 1.951), (-4.977, -2.511e-07, 1.951), (-4.598, 1.905, 1.951), (-4.138, 2.765, 1.951), (-3.519, 3.519, 1.951), (-1.905, 4.598, 1.951), (-2.765, 4.138, 1.951), (-0.9709, 4.881, 1.951), (-4.881, 0.9709, 1.951), (-4.138, -2.765, 1.951), (-0.9709, -4.881, 1.951), (2.765, -4.138, 1.951), (4.881, -0.9709, 1.951), (4.138, 2.765, 1.951), (0.9709, 4.881, 1.951)], [], [(0, 1, 13, 16, 19, 126, 27, 30, 33, 124, 41, 44, 47, 122, 55, 58, 61, 120, 69, 72, 75, 118, 83, 86, 89, 116, 97, 100, 103, 114, 110, 2), (3, 6, 1, 0), (5, 3, 0, 2), (4, 127, 6, 3), (113, 4, 3, 5), (5, 3, 7, 8), (3, 6, 9, 7), (6, 12, 10, 9), (12, 15, 11, 10), (12, 15, 16, 13), (6, 12, 13, 1), (127, 14, 12, 6), (14, 17, 15, 12), (15, 18, 19, 16), (17, 20, 18, 15), (15, 18, 22, 11), (18, 21, 126, 19), (20, 125, 21, 18), (18, 21, 23, 22), (21, 26, 24, 23), (26, 29, 25, 24), (26, 29, 30, 27), (21, 26, 27, 126), (125, 28, 26, 21), (28, 31, 29, 26), (29, 32, 33, 30), (31, 34, 32, 29), (29, 32, 36, 25), (32, 35, 124, 33), (34, 123, 35, 32), (32, 35, 37, 36), (35, 40, 38, 37), (40, 43, 39, 38), (40, 43, 44, 41), (35, 40, 41, 124), (123, 42, 40, 35), (42, 45, 43, 40), (43, 46, 47, 44), (45, 48, 46, 43), (43, 46, 50, 39), (46, 49, 122, 47), (48, 121, 49, 46), (46, 49, 51, 50), (49, 54, 52, 51), (54, 57, 53, 52), (54, 57, 58, 55), (49, 54, 55, 122), (121, 56, 54, 49), (56, 59, 57, 54), (57, 60, 61, 58), (59, 62, 60, 57), (57, 60, 64, 53), (60, 63, 120, 61), (62, 119, 63, 60), (60, 63, 65, 64), (63, 68, 66, 65), (68, 71, 67, 66), (68, 71, 72, 69), (63, 68, 69, 120), (119, 70, 68, 63), (70, 73, 71, 68), (71, 74, 75, 72), (73, 76, 74, 71), (71, 74, 78, 67), (74, 77, 118, 75), (76, 117, 77, 74), (74, 77, 79, 78), (77, 82, 80, 79), (82, 85, 81, 80), (82, 85, 86, 83), (77, 82, 83, 118), (117, 84, 82, 77), (84, 87, 85, 82), (85, 88, 89, 86), (87, 90, 88, 85), (85, 88, 92, 81), (88, 91, 116, 89), (90, 115, 91, 88), (88, 91, 93, 92), (91, 96, 94, 93), (96, 99, 95, 94), (96, 99, 100, 97), (91, 96, 97, 116), (115, 98, 96, 91), (98, 101, 99, 96), (99, 102, 103, 100), (101, 104, 102, 99), (99, 102, 106, 95), (102, 105, 114, 103), (104, 112, 105, 102), (102, 105, 107, 106), (105, 109, 108, 107), (109, 5, 8, 108), (109, 5, 2, 110), (105, 109, 110, 114), (112, 111, 109, 105), (111, 113, 5, 109), (90, 87, 145, 146), (14, 127, 159, 129), (70, 119, 155, 141), (127, 4, 128, 159), (119, 62, 140, 155), (31, 28, 132, 133), (87, 84, 144, 145), (48, 45, 136, 137), (104, 101, 148, 149), (28, 125, 158, 132), (84, 117, 154, 144), (125, 20, 131, 158), (117, 76, 143, 154), (45, 42, 135, 136), (101, 98, 147, 148), (62, 59, 139, 140), (111, 112, 151, 150), (42, 123, 157, 135), (98, 115, 153, 147), (113, 111, 150, 152), (123, 34, 134, 157), (115, 90, 146, 153), (59, 56, 138, 139), (4, 113, 152, 128), (20, 17, 130, 131), (76, 73, 142, 143), (56, 121, 156, 138), (112, 104, 149, 151), (121, 48, 137, 156), (17, 14, 129, 130), (73, 70, 141, 142), (34, 31, 133, 134)])
me_005.polygons.foreach_set('use_smooth', [True] * 129)
_uv = me_005.uv_layers.new(name='UVマップ')
_uv.uv.foreach_set('vector', [0.75, 0.3512, 0.7698, 0.3493, 0.7887, 0.3435, 0.8062, 0.3342, 0.8216, 0.3216, 0.8342, 0.3062, 0.8435, 0.2887, 0.8493, 0.2698, 0.8512, 0.25, 0.8493, 0.2302, 0.8435, 0.2113, 0.8342, 0.1938, 0.8216, 0.1784, 0.8062, 0.1658, 0.7887, 0.1565, 0.7698, 0.1507, 0.75, 0.1488, 0.7302, 0.1507, 0.7113, 0.1565, 0.6938, 0.1658, 0.6784, 0.1784, 0.6658, 0.1938, 0.6565, 0.2113, 0.6507, 0.2302, 0.6488, 0.25, 0.6507, 0.2698, 0.6565, 0.2887, 0.6658, 0.3062, 0.6784, 0.3216, 0.6938, 0.3342, 0.7113, 0.3435, 0.7302, 0.3493, 0.75, 0.4107, 0.7814, 0.4076, 0.7698, 0.3493, 0.75, 0.3512, 0.7186, 0.4076, 0.75, 0.4107, 0.75, 0.3512, 0.7302, 0.3493, 0.75, 0.49, 0.7968, 0.4854, 0.7814, 0.4076, 0.75, 0.4107, 0.7032, 0.4854, 0.75, 0.49, 0.75, 0.4107, 0.7186, 0.4076, 0.7186, 0.4076, 0.75, 0.4107, 0.75, 0.4107, 0.7186, 0.4076, 0.75, 0.4107, 0.7814, 0.4076, 0.7814, 0.4076, 0.75, 0.4107, 0.7814, 0.4076, 0.8115, 0.3985, 0.8115, 0.3985, 0.7814, 0.4076, 0.8115, 0.3985, 0.8393, 0.3836, 0.8393, 0.3836, 0.8115, 0.3985, 0.8115, 0.3985, 0.8393, 0.3836, 0.8062, 0.3342, 0.7887, 0.3435, 0.7814, 0.4076, 0.8115, 0.3985, 0.7887, 0.3435, 0.7698, 0.3493, 0.7968, 0.4854, 0.8418, 0.4717, 0.8115, 0.3985, 0.7814, 0.4076, 0.8418, 0.4717, 0.8833, 0.4496, 0.8393, 0.3836, 0.8115, 0.3985, 0.8393, 0.3836, 0.8636, 0.3636, 0.8216, 0.3216, 0.8062, 0.3342, 0.8833, 0.4496, 0.9197, 0.4197, 0.8636, 0.3636, 0.8393, 0.3836, 0.8393, 0.3836, 0.8636, 0.3636, 0.8636, 0.3636, 0.8393, 0.3836, 0.8636, 0.3636, 0.8836, 0.3393, 0.8342, 0.3062, 0.8216, 0.3216, 0.9197, 0.4197, 0.9496, 0.3833, 0.8836, 0.3393, 0.8636, 0.3636, 0.8636, 0.3636, 0.8836, 0.3393, 0.8836, 0.3393, 0.8636, 0.3636, 0.8836, 0.3393, 0.8985, 0.3115, 0.8985, 0.3115, 0.8836, 0.3393, 0.8985, 0.3115, 0.9076, 0.2814, 0.9076, 0.2814, 0.8985, 0.3115, 0.8985, 0.3115, 0.9076, 0.2814, 0.8493, 0.2698, 0.8435, 0.2887, 0.8836, 0.3393, 0.8985, 0.3115, 0.8435, 0.2887, 0.8342, 0.3062, 0.9496, 0.3833, 0.9717, 0.3418, 0.8985, 0.3115, 0.8836, 0.3393, 0.9717, 0.3418, 0.9854, 0.2968, 0.9076, 0.2814, 0.8985, 0.3115, 0.9076, 0.2814, 0.9107, 0.25, 0.8512, 0.25, 0.8493, 0.2698, 0.9854, 0.2968, 0.99, 0.25, 0.9107, 0.25, 0.9076, 0.2814, 0.9076, 0.2814, 0.9107, 0.25, 0.9107, 0.25, 0.9076, 0.2814, 0.9107, 0.25, 0.9076, 0.2186, 0.8493, 0.2302, 0.8512, 0.25, 0.99, 0.25, 0.9854, 0.2032, 0.9076, 0.2186, 0.9107, 0.25, 0.9107, 0.25, 0.9076, 0.2186, 0.9076, 0.2186, 0.9107, 0.25, 0.9076, 0.2186, 0.8985, 0.1885, 0.8985, 0.1885, 0.9076, 0.2186, 0.8985, 0.1885, 0.8836, 0.1607, 0.8836, 0.1607, 0.8985, 0.1885, 0.8985, 0.1885, 0.8836, 0.1607, 0.8342, 0.1938, 0.8435, 0.2113, 0.9076, 0.2186, 0.8985, 0.1885, 0.8435, 0.2113, 0.8493, 0.2302, 0.9854, 0.2032, 0.9717, 0.1582, 0.8985, 0.1885, 0.9076, 0.2186, 0.9717, 0.1582, 0.9496, 0.1167, 0.8836, 0.1607, 0.8985, 0.1885, 0.8836, 0.1607, 0.8636, 0.1364, 0.8216, 0.1784, 0.8342, 0.1938, 0.9496, 0.1167, 0.9197, 0.08029, 0.8636, 0.1364, 0.8836, 0.1607, 0.8836, 0.1607, 0.8636, 0.1364, 0.8636, 0.1364, 0.8836, 0.1607, 0.8636, 0.1364, 0.8393, 0.1164, 0.8062, 0.1658, 0.8216, 0.1784, 0.9197, 0.08029, 0.8833, 0.05045, 0.8393, 0.1164, 0.8636, 0.1364, 0.8636, 0.1364, 0.8393, 0.1164, 0.8393, 0.1164, 0.8636, 0.1364, 0.8393, 0.1164, 0.8115, 0.1015, 0.8115, 0.1015, 0.8393, 0.1164, 0.8115, 0.1015, 0.7814, 0.09238, 0.7814, 0.09238, 0.8115, 0.1015, 0.8115, 0.1015, 0.7814, 0.09238, 0.7698, 0.1507, 0.7887, 0.1565, 0.8393, 0.1164, 0.8115, 0.1015, 0.7887, 0.1565, 0.8062, 0.1658, 0.8833, 0.05045, 0.8418, 0.02827, 0.8115, 0.1015, 0.8393, 0.1164, 0.8418, 0.02827, 0.7968, 0.01461, 0.7814, 0.09238, 0.8115, 0.1015, 0.7814, 0.09238, 0.75, 0.08929, 0.75, 0.1488, 0.7698, 0.1507, 0.7968, 0.01461, 0.75, 0.01, 0.75, 0.08929, 0.7814, 0.09238, 0.7814, 0.09238, 0.75, 0.08929, 0.75, 0.08929, 0.7814, 0.09238, 0.75, 0.08929, 0.7186, 0.09238, 0.7302, 0.1507, 0.75, 0.1488, 0.75, 0.01, 0.7032, 0.01461, 0.7186, 0.09238, 0.75, 0.08929, 0.75, 0.08929, 0.7186, 0.09238, 0.7186, 0.09238, 0.75, 0.08929, 0.7186, 0.09238, 0.6885, 0.1015, 0.6885, 0.1015, 0.7186, 0.09238, 0.6885, 0.1015, 0.6607, 0.1164, 0.6607, 0.1164, 0.6885, 0.1015, 0.6885, 0.1015, 0.6607, 0.1164, 0.6938, 0.1658, 0.7113, 0.1565, 0.7186, 0.09238, 0.6885, 0.1015, 0.7113, 0.1565, 0.7302, 0.1507, 0.7032, 0.01461, 0.6582, 0.02827, 0.6885, 0.1015, 0.7186, 0.09238, 0.6582, 0.02827, 0.6167, 0.05045, 0.6607, 0.1164, 0.6885, 0.1015, 0.6607, 0.1164, 0.6364, 0.1364, 0.6784, 0.1784, 0.6938, 0.1658, 0.6167, 0.05045, 0.5803, 0.08029, 0.6364, 0.1364, 0.6607, 0.1164, 0.6607, 0.1164, 0.6364, 0.1364, 0.6364, 0.1364, 0.6607, 0.1164, 0.6364, 0.1364, 0.6164, 0.1607, 0.6658, 0.1938, 0.6784, 0.1784, 0.5803, 0.08029, 0.5504, 0.1167, 0.6164, 0.1607, 0.6364, 0.1364, 0.6364, 0.1364, 0.6164, 0.1607, 0.6164, 0.1607, 0.6364, 0.1364, 0.6164, 0.1607, 0.6015, 0.1885, 0.6015, 0.1885, 0.6164, 0.1607, 0.6015, 0.1885, 0.5924, 0.2186, 0.5924, 0.2186, 0.6015, 0.1885, 0.6015, 0.1885, 0.5924, 0.2186, 0.6507, 0.2302, 0.6565, 0.2113, 0.6164, 0.1607, 0.6015, 0.1885, 0.6565, 0.2113, 0.6658, 0.1938, 0.5504, 0.1167, 0.5283, 0.1582, 0.6015, 0.1885, 0.6164, 0.1607, 0.5283, 0.1582, 0.5146, 0.2032, 0.5924, 0.2186, 0.6015, 0.1885, 0.5924, 0.2186, 0.5893, 0.25, 0.6488, 0.25, 0.6507, 0.2302, 0.5146, 0.2032, 0.51, 0.25, 0.5893, 0.25, 0.5924, 0.2186, 0.5924, 0.2186, 0.5893, 0.25, 0.5893, 0.25, 0.5924, 0.2186, 0.5893, 0.25, 0.5924, 0.2814, 0.6507, 0.2698, 0.6488, 0.25, 0.51, 0.25, 0.5146, 0.2968, 0.5924, 0.2814, 0.5893, 0.25, 0.5893, 0.25, 0.5924, 0.2814, 0.5924, 0.2814, 0.5893, 0.25, 0.5924, 0.2814, 0.6015, 0.3115, 0.6015, 0.3115, 0.5924, 0.2814, 0.6015, 0.3115, 0.6164, 0.3393, 0.6164, 0.3393, 0.6015, 0.3115, 0.6015, 0.3115, 0.6164, 0.3393, 0.6658, 0.3062, 0.6565, 0.2887, 0.5924, 0.2814, 0.6015, 0.3115, 0.6565, 0.2887, 0.6507, 0.2698, 0.5146, 0.2968, 0.5283, 0.3418, 0.6015, 0.3115, 0.5924, 0.2814, 0.5283, 0.3418, 0.5504, 0.3833, 0.6164, 0.3393, 0.6015, 0.3115, 0.6164, 0.3393, 0.6364, 0.3636, 0.6784, 0.3216, 0.6658, 0.3062, 0.5504, 0.3833, 0.5803, 0.4197, 0.6364, 0.3636, 0.6164, 0.3393, 0.6164, 0.3393, 0.6364, 0.3636, 0.6364, 0.3636, 0.6164, 0.3393, 0.6364, 0.3636, 0.6607, 0.3836, 0.6938, 0.3342, 0.6784, 0.3216, 0.5803, 0.4197, 0.6167, 0.4496, 0.6607, 0.3836, 0.6364, 0.3636, 0.6364, 0.3636, 0.6607, 0.3836, 0.6607, 0.3836, 0.6364, 0.3636, 0.6607, 0.3836, 0.6885, 0.3985, 0.6885, 0.3985, 0.6607, 0.3836, 0.6885, 0.3985, 0.7186, 0.4076, 0.7186, 0.4076, 0.6885, 0.3985, 0.6885, 0.3985, 0.7186, 0.4076, 0.7302, 0.3493, 0.7113, 0.3435, 0.6607, 0.3836, 0.6885, 0.3985, 0.7113, 0.3435, 0.6938, 0.3342, 0.6167, 0.4496, 0.6582, 0.4717, 0.6885, 0.3985, 0.6607, 0.3836, 0.6582, 0.4717, 0.7032, 0.4854, 0.7186, 0.4076, 0.6885, 0.3985, 0.51, 0.25, 0.5146, 0.2032, 0.5146, 0.2032, 0.51, 0.25, 0.8418, 0.4717, 0.7968, 0.4854, 0.7968, 0.4854, 0.8418, 0.4717, 0.6582, 0.02827, 0.7032, 0.01461, 0.7032, 0.01461, 0.6582, 0.02827, 0.7968, 0.4854, 0.75, 0.49, 0.75, 0.49, 0.7968, 0.4854, 0.7032, 0.01461, 0.75, 0.01, 0.75, 0.01, 0.7032, 0.01461, 0.9854, 0.2968, 0.9717, 0.3418, 0.9717, 0.3418, 0.9854, 0.2968, 0.5146, 0.2032, 0.5283, 0.1582, 0.5283, 0.1582, 0.5146, 0.2032, 0.9197, 0.08029, 0.9496, 0.1167, 0.9496, 0.1167, 0.9197, 0.08029, 0.5803, 0.4197, 0.5504, 0.3833, 0.5504, 0.3833, 0.5803, 0.4197, 0.9717, 0.3418, 0.9496, 0.3833, 0.9496, 0.3833, 0.9717, 0.3418, 0.5283, 0.1582, 0.5504, 0.1167, 0.5504, 0.1167, 0.5283, 0.1582, 0.9496, 0.3833, 0.9197, 0.4197, 0.9197, 0.4197, 0.9496, 0.3833, 0.5504, 0.1167, 0.5803, 0.08029, 0.5803, 0.08029, 0.5504, 0.1167, 0.9496, 0.1167, 0.9717, 0.1582, 0.9717, 0.1582, 0.9496, 0.1167, 0.5504, 0.3833, 0.5283, 0.3418, 0.5283, 0.3418, 0.5504, 0.3833, 0.75, 0.01, 0.7968, 0.01461, 0.7968, 0.01461, 0.75, 0.01, 0.6582, 0.4717, 0.6167, 0.4496, 0.6167, 0.4496, 0.6582, 0.4717, 0.9717, 0.1582, 0.9854, 0.2032, 0.9854, 0.2032, 0.9717, 0.1582, 0.5283, 0.3418, 0.5146, 0.2968, 0.5146, 0.2968, 0.5283, 0.3418, 0.7032, 0.4854, 0.6582, 0.4717, 0.6582, 0.4717, 0.7032, 0.4854, 0.9854, 0.2032, 0.99, 0.25, 0.99, 0.25, 0.9854, 0.2032, 0.5146, 0.2968, 0.51, 0.25, 0.51, 0.25, 0.5146, 0.2968, 0.7968, 0.01461, 0.8418, 0.02827, 0.8418, 0.02827, 0.7968, 0.01461, 0.75, 0.49, 0.7032, 0.4854, 0.7032, 0.4854, 0.75, 0.49, 0.9197, 0.4197, 0.8833, 0.4496, 0.8833, 0.4496, 0.9197, 0.4197, 0.5803, 0.08029, 0.6167, 0.05045, 0.6167, 0.05045, 0.5803, 0.08029, 0.8418, 0.02827, 0.8833, 0.05045, 0.8833, 0.05045, 0.8418, 0.02827, 0.6167, 0.4496, 0.5803, 0.4197, 0.5803, 0.4197, 0.6167, 0.4496, 0.8833, 0.05045, 0.9197, 0.08029, 0.9197, 0.08029, 0.8833, 0.05045, 0.8833, 0.4496, 0.8418, 0.4717, 0.8418, 0.4717, 0.8833, 0.4496, 0.6167, 0.05045, 0.6582, 0.02827, 0.6582, 0.02827, 0.6167, 0.05045, 0.99, 0.25, 0.9854, 0.2968, 0.9854, 0.2968, 0.99, 0.25])
me_005.materials.append(mat_x)
me_005.update()

# ---- objects
ob_light = bpy.data.objects.new('Light', light_light)
ob_camera = bpy.data.objects.new('Camera', cam_camera)
ob_x = bpy.data.objects.new('円柱', me_004)
ob_001 = bpy.data.objects.new('円柱.001', me_001)
ob_003 = bpy.data.objects.new('円柱.003', me_003)
ob_004 = bpy.data.objects.new('円柱.004', me_005)

# ---- transforms, parenting, visibility, modifiers, constraints
ob_light.location = (4.076, 1.005, 5.904)
ob_light.rotation_euler = (0.6503, 0.05522, 1.866)
ob_light.lock_rotations_4d = False
ob_light.empty_display_type = 'ARROWS'
ob_light.color = (0.0, 0.0, 0.0, 0.0)
ob_light.lineart.crease_threshold = 0.0
ob_camera.location = (7.359, -6.926, 4.958)
ob_camera.rotation_euler = (1.109, 0.0, 0.8149)
ob_camera.lock_rotations_4d = False
ob_camera.empty_display_type = 'ARROWS'
ob_camera.color = (0.0, 0.0, 0.0, 0.0)
ob_camera.display_type = 'WIRE'
ob_camera.lineart.crease_threshold = 0.0
ob_x.location = (0.0, 0.0, 0.3907)
ob_x.scale = (0.15, 0.15, 0.799)
ob_001.location = (0.0, 0.0, 1.04)
ob_001.scale = (0.1031, 0.1031, 0.5493)
_m = ob_001.modifiers.new('ミラー', 'MIRROR')
ob_003.location = (0.0, 0.0, 0.3907)
ob_003.scale = (0.15, 0.15, 0.799)
ob_004.location = (0.0, 0.0, 2.99)
ob_004.rotation_euler = (-0.0, 3.142, -0.0)
ob_004.scale = (0.1262, 0.1262, 0.672)
_m = ob_004.modifiers.new('ミラー', 'MIRROR')

# ---- collection membership
col_collection.objects.link(ob_light)
col_collection.objects.link(ob_camera)
col_collection.objects.link(ob_x)
col_collection.objects.link(ob_001)
col_collection.objects.link(ob_003)
col_collection.objects.link(ob_004)

# ---- scene / render settings (as saved in the file)
scene.camera = ob_camera
scene.frame_start = 1; scene.frame_end = 250; scene.frame_set(1)
scene.render.engine = 'BLENDER_EEVEE_NEXT'
scene.cycles.sampling_pattern = 'TABULATED_SOBOL'
bpy.context.view_layer.update()
